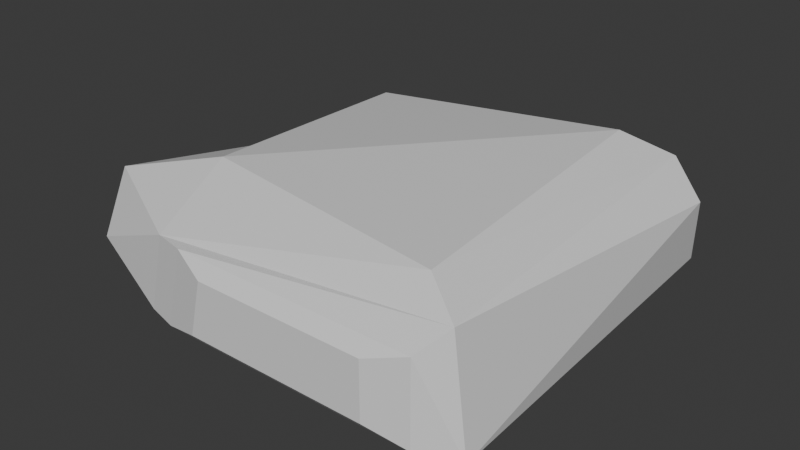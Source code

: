 # Source: LargeFlatRock1.blend  (saved by Blender 4.4.32; exported with 4.5.12 LTS)
import bpy
from mathutils import Matrix  # noqa: F401  (used for matrix-valued properties, if any)

bpy.ops.wm.read_factory_settings(use_empty=True)
scene = bpy.context.scene
scene.name = 'Scene'

# ---- collections
col_collection = bpy.data.collections.new('Collection'); scene.collection.children.link(col_collection)

# ---- materials (node trees are filled in below, after node groups)
mat_largeflatrockmat = bpy.data.materials.new('LargeFlatRockMat')
mat_largeflatrockmat.alpha_threshold = 0.0
mat_largeflatrockmat.roughness = 0.5
mat_largeflatrockmat.line_color = (0.0, 0.0, 0.0, 1.0)

# ---- material node trees
mat_largeflatrockmat.use_nodes = True; mat_largeflatrockmat.node_tree.nodes.clear()
_N = mat_largeflatrockmat.node_tree.nodes; _L = mat_largeflatrockmat.node_tree.links
n0 = _N.new('ShaderNodeOutputMaterial'); n0.name = 'Material Output'; n0.location = (300, 300)
n1 = _N.new('ShaderNodeBsdfPrincipled'); n1.name = 'Principled BSDF'; n1.location = (10, 300)
n1.inputs[3].default_value = 1.45
_L.new(n1.outputs[0], n0.inputs[0])
n0.is_active_output = True

# ---- world
world_world = bpy.data.worlds.new('World'); scene.world = world_world
world_world.use_nodes = True; world_world.node_tree.nodes.clear()
_N = world_world.node_tree.nodes; _L = world_world.node_tree.links
n0 = _N.new('ShaderNodeOutputWorld'); n0.name = 'World Output'; n0.location = (300, 300)
n1 = _N.new('ShaderNodeBackground'); n1.name = 'Background'; n1.location = (10, 300)
n1.inputs[0].default_value = (0.05088, 0.05088, 0.05088, 1.0)
_L.new(n1.outputs[0], n0.inputs[0])
n0.is_active_output = True
world_world.color = (0.05088, 0.05088, 0.05088)
world_world.sun_shadow_jitter_overblur = 0.0

# ---- meshes
me_cube = bpy.data.meshes.new('Cube')
me_cube.from_pydata([(3.034, 3.034, 1.699), (2.403, 2.403, -0.4305), (2.703, -2.703, 2.016), (3.198, -3.694, 1.477), (2.403, -2.403, -0.4305), (3.198, -3.694, 0.111), (-0.8443, 0.8443, -0.4305), (-2.403, -2.403, -0.4305), (-3.493, -2.549, 1.568), (-3.278, -3.187, 0.6647), (-0.8935, -3.694, 1.477), (-1.23, -3.694, 0.111), (-3.493, -2.651, 0.3748), (-3.2, -1.928, -0.06381), (-3.493, -0.8568, 0.01995), (-1.027, 3.493, 0.6786), (-3.493, 1.986, 0.6786), (-2.886, 3.009, 1.345), (-2.931, 3.257, 0.6786), (-3.493, 2.06, 0.01995), (-1.027, 3.493, 0.01995), (-2.858, 2.858, -0.1617), (-2.931, 3.257, 0.01995), (-1.804, -1.998, 2.016), (2.193, 2.703, 2.016), (3.708, 2.635, 1.248), (3.073, 3.493, 1.154), (3.073, 3.493, 0.01995), (3.493, 3.073, 0.01995), (3.443, -3.196, 1.736), (3.729, -3.268, -0.07285), (-1.455, -3.55, 1.444), (-1.783, -3.55, 0.1081), (2.552, -3.873, 1.269), (2.552, -3.873, 0.3183), (-0.2979, -3.873, 1.269), (-0.532, -3.873, 0.3183)], [], [(6, 1, 4), (17, 24, 15), (20, 15, 26, 27), (11, 5, 34, 36), (28, 25, 30), (2, 23, 31, 29), (1, 6, 21, 20, 27), (14, 8, 16, 19), (8, 31, 23), (31, 8, 9), (32, 9, 12), (7, 4, 30, 32), (12, 7, 32), (8, 12, 9), (32, 31, 9), (12, 13, 7), (4, 1, 28, 30), (13, 12, 14), (6, 7, 13, 14, 19, 21), (14, 12, 8), (15, 18, 17), (18, 16, 17), (19, 22, 21), (22, 20, 21), (19, 16, 18, 22), (22, 18, 15, 20), (0, 24, 2), (23, 24, 17), (23, 17, 16, 8), (2, 24, 23), (15, 24, 0), (0, 2, 29, 25), (25, 26, 0), (27, 28, 1), (25, 28, 27, 26), (0, 26, 15), (4, 7, 6), (3, 5, 30, 29), (10, 3, 29, 31), (5, 11, 32, 30), (11, 10, 31, 32), (34, 33, 35, 36), (5, 3, 33, 34), (10, 11, 36, 35), (3, 10, 35, 33), (30, 25, 29)])
_uv = me_cube.uv_layers.new(name='UVMap')
_uv.uv.foreach_set('vector', [0.2704, 0.164, 0.3633, 0.3588, 0.07677, 0.3578, 0.4371, 0.9828, 0.4651, 0.7751, 0.5059, 0.935, 0.5437, 0.9355, 0.5059, 0.935, 0.5348, 0.7788, 0.5999, 0.7796, 0.6236, 0.7347, 0.6181, 0.4706, 0.6309, 0.5079, 0.6347, 0.6917, 0.6013, 0.7442, 0.5292, 0.7149, 0.5441, 0.4416, 0.5003, 0.05716, 0.5421, 0.3269, 0.4454, 0.3075, 0.4687, 0.0138, 0.3633, 0.3588, 0.2704, 0.164, 0.392, 0.0433, 0.4309, 0.1527, 0.4309, 0.3982, 0.7224, 0.5773, 0.8116, 0.4739, 0.7674, 0.742, 0.7282, 0.7482, 0.5059, 0.4294, 0.4454, 0.3075, 0.5421, 0.3269, 0.704, 0.747, 0.7162, 0.874, 0.6604, 0.8589, 0.01165, 0.1058, 0.03662, 0.01527, 0.06685, 0.003101, 0.07677, 0.07001, 0.07677, 0.3578, 0.02737, 0.4363, 0.01165, 0.1058, 0.06685, 0.003101, 0.07677, 0.07001, 0.01165, 0.1058, 0.8116, 0.4739, 0.7401, 0.4712, 0.7573, 0.4416, 0.6244, 0.7685, 0.704, 0.747, 0.6604, 0.8589, 0.06685, 0.003101, 0.1073, 0.02165, 0.07677, 0.07001, 0.07677, 0.3578, 0.3633, 0.3588, 0.4059, 0.4233, 0.02737, 0.4363, 0.1073, 0.02165, 0.06685, 0.003101, 0.1717, 0.004186, 0.2704, 0.164, 0.07677, 0.07001, 0.1073, 0.02165, 0.1717, 0.004186, 0.3456, 0.004782, 0.392, 0.0433, 0.7224, 0.5773, 0.7401, 0.4712, 0.8116, 0.4739, 0.5059, 0.935, 0.4773, 0.9964, 0.4371, 0.9828, 0.7721, 0.8233, 0.7674, 0.742, 0.8116, 0.8075, 0.3456, 0.004782, 0.4169, 0.03864, 0.392, 0.0433, 0.4169, 0.03864, 0.4309, 0.1527, 0.392, 0.0433, 0.7282, 0.7482, 0.7674, 0.742, 0.7721, 0.8233, 0.7328, 0.8251, 0.5151, 0.9969, 0.4773, 0.9964, 0.5059, 0.935, 0.5437, 0.9355, 0.8384, 0.04174, 0.8213, 0.09059, 0.5003, 0.05716, 0.5421, 0.3269, 0.8213, 0.09059, 0.8341, 0.397, 0.5421, 0.3269, 0.8341, 0.397, 0.768, 0.4354, 0.5059, 0.4294, 0.5003, 0.05716, 0.8213, 0.09059, 0.5421, 0.3269, 0.5059, 0.935, 0.4651, 0.7751, 0.4982, 0.7587, 0.8384, 0.04174, 0.5003, 0.05716, 0.4687, 0.0138, 0.8111, 0.003101, 0.5292, 0.7149, 0.5348, 0.7788, 0.4982, 0.7587, 0.4309, 0.3982, 0.4059, 0.4233, 0.3633, 0.3588, 0.5292, 0.7149, 0.6013, 0.7442, 0.5999, 0.7796, 0.5348, 0.7788, 0.4982, 0.7587, 0.5348, 0.7788, 0.5059, 0.935, 0.07677, 0.3578, 0.07677, 0.07001, 0.2704, 0.164, 0.6999, 0.4687, 0.6181, 0.4706, 0.6075, 0.4416, 0.7162, 0.4565, 0.4371, 0.2738, 0.4371, 0.02919, 0.4687, 0.0138, 0.4454, 0.3075, 0.003101, 0.4041, 0.003101, 0.1389, 0.01165, 0.1058, 0.02737, 0.4363, 0.6236, 0.7347, 0.7049, 0.7126, 0.704, 0.747, 0.6244, 0.7685, 0.6309, 0.5079, 0.6878, 0.5065, 0.6913, 0.6764, 0.6347, 0.6917, 0.6181, 0.4706, 0.6999, 0.4687, 0.6878, 0.5065, 0.6309, 0.5079, 0.7049, 0.7126, 0.6236, 0.7347, 0.6347, 0.6917, 0.6913, 0.6764, 0.6999, 0.4687, 0.7049, 0.7126, 0.6913, 0.6764, 0.6878, 0.5065, 0.5441, 0.4416, 0.5292, 0.7149, 0.4371, 0.4546])
_uv = me_cube.uv_layers.new(name='UVMap.001')
_uv.uv.foreach_set('vector', [0.2973, 0.2973, 0.5906, 0.2973, 0.2973, 0.5906, 0.2973, 0.7387, 0.5906, 0.5936, 0.2973, 0.5936, 0.962, 0.2973, 0.8899, 0.2973, 0.8899, 0.5916, 0.962, 0.5916, 0.5936, 0.6657, 0.8879, 0.6657, 0.8879, 0.5936, 0.5936, 0.5936, 0.8869, 0.001001, 0.7417, 0.001001, 0.7417, 0.2943, 0.8138, 0.5916, 0.8138, 0.2973, 0.7417, 0.2973, 0.7417, 0.5916, 0.03825, 0.8622, 0.001001, 0.7721, 0.2953, 0.7417, 0.2953, 0.7907, 0.1371, 0.8879, 0.7397, 0.001001, 0.5936, 0.001001, 0.5936, 0.2953, 0.7397, 0.2953, 0.5936, 0.8128, 0.7387, 0.6677, 0.5936, 0.6677, 0.7387, 0.8899, 0.5936, 0.961, 0.5936, 0.8899, 0.7417, 0.8128, 0.7417, 0.6677, 0.8128, 0.6677, 0.001001, 0.7397, 0.2953, 0.7397, 0.2953, 0.5936, 0.001001, 0.5936, 0.961, 0.8899, 0.8899, 0.8899, 0.8899, 0.961, 0.3684, 0.9269, 0.2973, 0.961, 0.2973, 0.9269, 0.7397, 0.8138, 0.5946, 0.8138, 0.7397, 0.6687, 0.07207, 0.9269, 0.001001, 0.9269, 0.001001, 0.998, 0.7397, 0.5916, 0.7397, 0.2973, 0.5936, 0.2973, 0.5936, 0.5916, 0.962, 0.962, 0.8909, 0.962, 0.962, 0.8909, 0.5916, 0.06306, 0.5916, 0.2953, 0.4938, 0.2907, 0.4209, 0.2363, 0.2973, 0.06565, 0.3231, 0.001001, 0.5946, 0.962, 0.7397, 0.962, 0.7397, 0.8909, 0.8138, 0.6687, 0.8138, 0.8138, 0.7427, 0.8138, 0.998, 0.001001, 0.964, 0.1461, 0.964, 0.001001, 0.2983, 0.962, 0.3694, 0.9279, 0.3694, 0.962, 0.001001, 0.8899, 0.2943, 0.8899, 0.001001, 0.9239, 0.2953, 0.962, 0.2953, 0.9269, 0.1491, 0.9269, 0.1491, 0.962, 0.962, 0.5936, 0.9269, 0.5936, 0.9269, 0.7397, 0.962, 0.7397, 0.2943, 0.2973, 0.001001, 0.2973, 0.001001, 0.5906, 0.001001, 0.2943, 0.2943, 0.001001, 0.001001, 0.001001, 0.2973, 0.8879, 0.5916, 0.8879, 0.5916, 0.7417, 0.2973, 0.7417, 0.2953, 0.5916, 0.2953, 0.2983, 0.002002, 0.5916, 0.2983, 0.7397, 0.5916, 0.7397, 0.5916, 0.5946, 0.8879, 0.5916, 0.8879, 0.2973, 0.8158, 0.2973, 0.8158, 0.5916, 0.07307, 0.9279, 0.002002, 0.999, 0.07307, 0.999, 0.965, 0.1471, 0.999, 0.1471, 0.999, 0.002002, 0.8879, 0.6677, 0.8158, 0.6677, 0.8158, 0.7397, 0.8879, 0.7397, 0.2953, 0.8909, 0.2953, 0.9249, 0.002002, 0.9249, 0.5916, 0.2983, 0.2983, 0.5916, 0.5916, 0.5916, 0.7417, 0.9249, 0.8879, 0.9249, 0.8879, 0.8899, 0.7417, 0.8899, 0.9249, 0.8879, 0.9249, 0.5936, 0.8899, 0.5936, 0.8899, 0.8879, 0.2973, 0.9249, 0.5916, 0.9249, 0.5916, 0.8899, 0.2973, 0.8899, 0.962, 0.8879, 0.962, 0.7417, 0.9269, 0.7417, 0.9269, 0.8879, 0.8879, 0.8879, 0.8879, 0.8158, 0.5936, 0.8158, 0.5936, 0.8879, 0.1471, 0.9269, 0.07508, 0.9269, 0.07508, 0.999, 0.1471, 0.999, 0.8879, 0.7417, 0.8158, 0.7417, 0.8158, 0.8138, 0.8879, 0.8138, 0.962, 0.2953, 0.962, 0.001001, 0.8899, 0.001001, 0.8899, 0.2953, 0.7427, 0.2953, 0.8879, 0.002002, 0.8879, 0.2953])
_uv.active_render = True
me_cube.materials.append(mat_largeflatrockmat)
me_cube.use_mirror_vertex_groups = False
me_cube.update()

# ---- objects
ob_largeflatrock = bpy.data.objects.new('LargeFlatRock', me_cube)

# ---- transforms, parenting, visibility, modifiers, constraints
ob_largeflatrock.location = (0.0, 0.0, 0.0)
ob_largeflatrock.lock_rotations_4d = False
ob_largeflatrock.empty_display_type = 'ARROWS'
ob_largeflatrock.lineart.crease_threshold = 0.0

# ---- collection membership
col_collection.objects.link(ob_largeflatrock)

# ---- scene / render settings (as saved in the file)
scene.frame_start = 1; scene.frame_end = 250; scene.frame_set(1)
scene.render.engine = 'BLENDER_EEVEE_NEXT'
bpy.context.view_layer.update()

# ---- added for rendering (the .blend has no active camera and no usable light): camera, sun
cam_auto = bpy.data.cameras.new('AutoCamera')
cam_auto.lens = 50.0
cam_auto.sensor_width = 36.0
cam_auto.clip_end = 1000.0
ob_auto_camera = bpy.data.objects.new('AutoCamera', cam_auto)
scene.collection.objects.link(ob_auto_camera)
ob_auto_camera.location = (9.92741, -11.9612, 8.63977)
ob_auto_camera.rotation_euler = (1.09748, -7.21219e-08, 0.694738)
scene.camera = ob_auto_camera
light_auto_sun = bpy.data.lights.new('AutoSun', 'SUN')
light_auto_sun.energy = 3.0
light_auto_sun.angle = 0.0523599
ob_auto_sun = bpy.data.objects.new('AutoSun', light_auto_sun)
scene.collection.objects.link(ob_auto_sun)
ob_auto_sun.rotation_euler = (0.872665, 0.174533, 0.523599)
bpy.context.view_layer.update()
